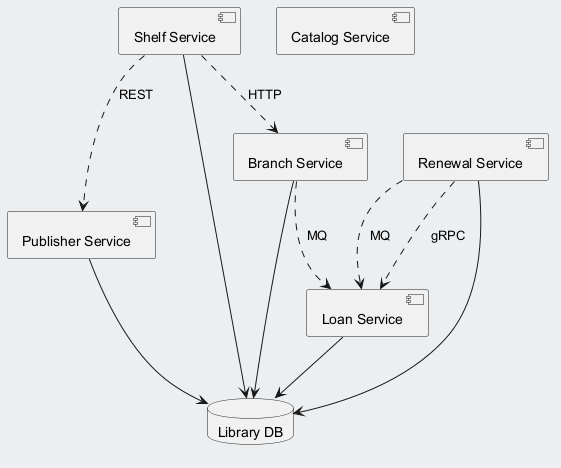

The diagram above was rendered by PlantUML. Its source (embedded in the PNG):
@startuml
skinparam backgroundColor #ECEFF1
skinparam classBackgroundColor #FFFFFF
skinparam classBorderColor #455A64
component "Shelf Service" as C_ShelfService
component "Catalog Service" as C_CatalogService
component "Renewal Service" as C_RenewalService
component "Branch Service" as C_BranchService
component "Loan Service" as C_LoanService
component "Publisher Service" as C_PublisherService
database "Library DB" as DB_library
C_ShelfService --> DB_library
C_RenewalService --> DB_library
C_BranchService --> DB_library
C_LoanService --> DB_library
C_PublisherService --> DB_library
C_RenewalService ..> C_LoanService : gRPC
C_RenewalService ..> C_LoanService : MQ
C_ShelfService ..> C_PublisherService : REST
C_BranchService ..> C_LoanService : MQ
C_ShelfService ..> C_BranchService : HTTP
@enduml